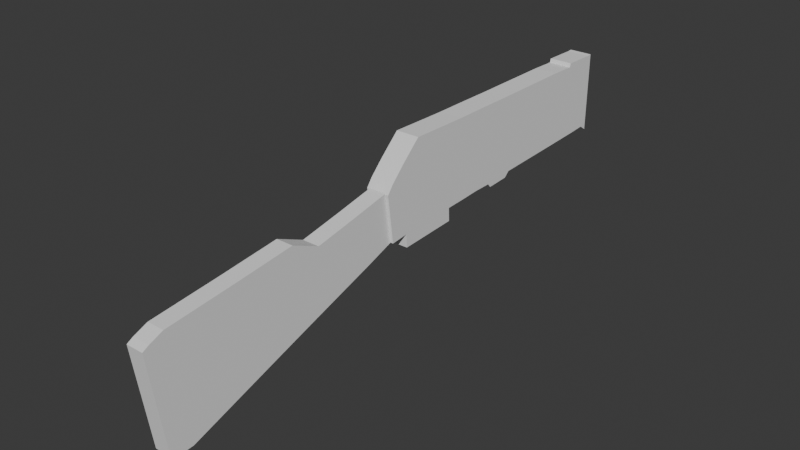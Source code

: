 # Source: AK_47.blend  (saved by Blender 4.0.36; exported with 4.5.12 LTS)
import bpy
from mathutils import Matrix  # noqa: F401  (used for matrix-valued properties, if any)

bpy.ops.wm.read_factory_settings(use_empty=True)
scene = bpy.context.scene
scene.name = 'Scene'

# ---- collections
col_collection = bpy.data.collections.new('Collection'); scene.collection.children.link(col_collection)

# ---- world
world_world = bpy.data.worlds.new('World'); scene.world = world_world
world_world.use_nodes = True; world_world.node_tree.nodes.clear()
_N = world_world.node_tree.nodes; _L = world_world.node_tree.links
n0 = _N.new('ShaderNodeOutputWorld'); n0.name = 'World Output'; n0.location = (300, 300)
n1 = _N.new('ShaderNodeBackground'); n1.name = 'Background'; n1.location = (10, 300)
n1.inputs[0].default_value = (0.05088, 0.05088, 0.05088, 1.0)
_L.new(n1.outputs[0], n0.inputs[0])
n0.is_active_output = True
world_world.color = (0.05088, 0.05088, 0.05088)
world_world.use_sun_shadow = False
world_world.sun_shadow_jitter_overblur = 0.0

# ---- meshes
me_plane = bpy.data.meshes.new('Plane')
me_plane.from_pydata([(-0.9485, -0.989, -3.89e-09), (0.8454, -0.6614, 1.167e-08), (-0.9522, 1.048, -3.612e-09), (0.7829, 1.077, 1.639e-08), (-0.9368, 1.634, -4.77e-09), (0.7583, 1.681, 1.825e-08), (-0.951, -1.326, -3.697e-09), (0.9604, -0.7841, 2.987e-09), (-0.9536, -1.891, -3.504e-09), (0.9885, -1.336, 8.645e-10), (-0.9536, -2.001, -3.504e-09), (0.8965, -1.418, 7.811e-09), (-0.9536, -2.438, -3.504e-09), (0.8965, -1.855, 7.811e-09), (-0.9597, -2.883, -3.041e-09), (0.9211, -2.312, 5.959e-09), (-0.9781, -3.84, -1.652e-09), (0.9609, -3.296, 2.948e-09), (-0.5549, -4.296, -3.361e-08), (0.9861, -3.822, 1.05e-09), (-0.242, -4.606, -5.722e-08), (1.001, -4.187, -8.49e-11), (-0.05461, -4.745, -7.138e-08), (1.042, -4.602, -3.14e-09), (-1.023, 1.667, 1.714e-09), (0.7491, 1.939, 1.894e-08), (-1.01, 2.41, 7.873e-10), (0.7246, 2.335, 2.079e-08), (-1.019, 2.522, 1.436e-09), (0.8411, 2.507, 1.199e-08), (-0.9485, -0.989, -0.5342), (0.8454, -0.6614, -0.5342), (-0.9522, 1.048, -0.5342), (0.7829, 1.077, -0.5342), (-0.9368, 1.634, -0.5342), (0.7583, 1.681, -0.5342), (-0.951, -1.326, -0.5342), (0.9604, -0.7841, -0.5342), (-0.9536, -1.891, -0.5342), (0.9885, -1.336, -0.5342), (-0.9536, -2.001, -0.5342), (0.8965, -1.418, -0.5342), (-0.9536, -2.438, -0.5342), (0.8965, -1.855, -0.5342), (-0.9597, -2.883, -0.5342), (0.9211, -2.312, -0.5342), (-0.9781, -3.84, -0.5342), (0.9609, -3.296, -0.5342), (-0.5549, -4.296, -0.5342), (0.9861, -3.822, -0.5342), (-0.242, -4.606, -0.5342), (1.001, -4.187, -0.5342), (-0.05461, -4.745, -0.5342), (1.042, -4.602, -0.5342), (-1.023, 1.667, -0.5342), (0.7491, 1.939, -0.5342), (-1.01, 2.41, -0.5342), (0.7246, 2.335, -0.5342), (-1.019, 2.522, -0.5342), (0.8411, 2.507, -0.5342), (0.941, -2.804, 4.455e-09), (-0.9689, -3.361, -2.347e-09), (0.941, -2.804, -0.5342), (-0.9689, -3.361, -0.5342), (1.293, -3.809, -3.313e-08), (1.268, -3.283, -3.123e-08), (1.308, -4.173, -3.426e-08), (1.293, -3.809, -0.5342), (1.268, -3.283, -0.5342), (1.308, -4.173, -0.5342), (1.248, -2.79, -2.972e-08), (1.248, -2.79, -0.5342)], [], [(0, 2, 3, 1), (2, 4, 5, 3), (1, 7, 6, 0), (7, 9, 8, 6), (9, 11, 10, 8), (11, 13, 12, 10), (13, 15, 14, 12), (60, 17, 16, 61), (17, 19, 18, 16), (19, 21, 20, 18), (21, 23, 22, 20), (4, 24, 25, 5), (24, 26, 27, 25), (26, 28, 29, 27), (30, 31, 33, 32), (32, 33, 35, 34), (31, 30, 36, 37), (37, 36, 38, 39), (39, 38, 40, 41), (41, 40, 42, 43), (43, 42, 44, 45), (62, 63, 46, 47), (47, 46, 48, 49), (49, 48, 50, 51), (51, 50, 52, 53), (34, 35, 55, 54), (54, 55, 57, 56), (56, 57, 59, 58), (10, 12, 42, 40), (4, 2, 32, 34), (23, 21, 51, 53), (3, 5, 35, 33), (20, 22, 52, 50), (15, 13, 43, 45), (12, 14, 44, 42), (7, 1, 31, 37), (24, 4, 34, 54), (0, 6, 36, 30), (5, 25, 55, 35), (60, 15, 45, 62), (61, 16, 46, 63), (9, 7, 37, 39), (26, 24, 54, 56), (6, 8, 38, 36), (25, 27, 57, 55), (21, 19, 64, 66), (29, 28, 58, 59), (2, 0, 30, 32), (16, 18, 48, 46), (11, 9, 39, 41), (28, 26, 56, 58), (8, 10, 40, 38), (27, 29, 59, 57), (1, 3, 33, 31), (60, 62, 71, 70), (18, 20, 50, 48), (13, 11, 41, 43), (22, 23, 53, 52), (14, 61, 63, 44), (51, 21, 66, 69), (45, 44, 63, 62), (15, 60, 61, 14), (64, 65, 68, 67), (66, 64, 67, 69), (65, 70, 71, 68), (47, 49, 67, 68), (62, 47, 68, 71), (17, 60, 70, 65), (49, 51, 69, 67), (19, 17, 65, 64)])
_uv = me_plane.uv_layers.new(name='UVMap')
_uv.uv.foreach_set('vector', [0.0, 0.0, 0.0, 1.0, 1.0, 1.0, 1.0, 0.0, 0.0, 1.0, 0.0, 1.0, 1.0, 1.0, 1.0, 1.0, 1.0, 0.0, 1.0, 0.0, 0.0, 0.0, 0.0, 0.0, 1.0, 0.0, 1.0, 0.0, 0.0, 0.0, 0.0, 0.0, 1.0, 0.0, 1.0, 0.0, 0.0, 0.0, 0.0, 0.0, 1.0, 0.0, 1.0, 0.0, 0.0, 0.0, 0.0, 0.0, 1.0, 0.0, 1.0, 0.0, 0.0, 0.0, 0.0, 0.0, 1.0, 0.0, 1.0, 0.0, 0.0, 0.0, 0.0, 0.0, 1.0, 0.0, 1.0, 0.0, 0.0, 0.0, 0.0, 0.0, 1.0, 0.0, 1.0, 0.0, 0.0, 0.0, 0.0, 0.0, 1.0, 0.0, 1.0, 0.0, 0.0, 0.0, 0.0, 0.0, 0.0, 1.0, 0.0, 1.0, 1.0, 1.0, 1.0, 1.0, 0.0, 1.0, 0.0, 1.0, 1.0, 1.0, 1.0, 1.0, 0.0, 1.0, 0.0, 1.0, 1.0, 1.0, 1.0, 1.0, 0.0, 0.0, 1.0, 0.0, 1.0, 1.0, 0.0, 1.0, 0.0, 1.0, 1.0, 1.0, 1.0, 1.0, 0.0, 1.0, 1.0, 0.0, 0.0, 0.0, 0.0, 0.0, 1.0, 0.0, 1.0, 0.0, 0.0, 0.0, 0.0, 0.0, 1.0, 0.0, 1.0, 0.0, 0.0, 0.0, 0.0, 0.0, 1.0, 0.0, 1.0, 0.0, 0.0, 0.0, 0.0, 0.0, 1.0, 0.0, 1.0, 0.0, 0.0, 0.0, 0.0, 0.0, 1.0, 0.0, 1.0, 0.0, 0.0, 0.0, 0.0, 0.0, 1.0, 0.0, 1.0, 0.0, 0.0, 0.0, 0.0, 0.0, 1.0, 0.0, 1.0, 0.0, 0.0, 0.0, 0.0, 0.0, 1.0, 0.0, 1.0, 0.0, 0.0, 0.0, 0.0, 0.0, 1.0, 0.0, 0.0, 1.0, 1.0, 1.0, 1.0, 1.0, 0.0, 1.0, 0.0, 1.0, 1.0, 1.0, 1.0, 1.0, 0.0, 1.0, 0.0, 1.0, 1.0, 1.0, 1.0, 1.0, 0.0, 1.0, 0.0, 0.0, 0.0, 0.0, 0.0, 0.0, 0.0, 0.0, 0.0, 1.0, 0.0, 1.0, 0.0, 1.0, 0.0, 1.0, 1.0, 0.0, 1.0, 0.0, 1.0, 0.0, 1.0, 0.0, 1.0, 1.0, 1.0, 1.0, 1.0, 1.0, 1.0, 1.0, 0.0, 0.0, 0.0, 0.0, 0.0, 0.0, 0.0, 0.0, 1.0, 0.0, 1.0, 0.0, 1.0, 0.0, 1.0, 0.0, 0.0, 0.0, 0.0, 0.0, 0.0, 0.0, 0.0, 0.0, 1.0, 0.0, 1.0, 0.0, 1.0, 0.0, 1.0, 0.0, 0.0, 1.0, 0.0, 1.0, 0.0, 1.0, 0.0, 1.0, 0.0, 0.0, 0.0, 0.0, 0.0, 0.0, 0.0, 0.0, 1.0, 1.0, 1.0, 1.0, 1.0, 1.0, 1.0, 1.0, 1.0, 0.0, 1.0, 0.0, 1.0, 0.0, 1.0, 0.0, 0.0, 0.0, 0.0, 0.0, 0.0, 0.0, 0.0, 0.0, 1.0, 0.0, 1.0, 0.0, 1.0, 0.0, 1.0, 0.0, 0.0, 1.0, 0.0, 1.0, 0.0, 1.0, 0.0, 1.0, 0.0, 0.0, 0.0, 0.0, 0.0, 0.0, 0.0, 0.0, 1.0, 1.0, 1.0, 1.0, 1.0, 1.0, 1.0, 1.0, 1.0, 0.0, 1.0, 0.0, 1.0, 0.0, 1.0, 0.0, 1.0, 1.0, 0.0, 1.0, 0.0, 1.0, 1.0, 1.0, 0.0, 1.0, 0.0, 0.0, 0.0, 0.0, 0.0, 1.0, 0.0, 0.0, 0.0, 0.0, 0.0, 0.0, 0.0, 0.0, 1.0, 0.0, 1.0, 0.0, 1.0, 0.0, 1.0, 0.0, 0.0, 1.0, 0.0, 1.0, 0.0, 1.0, 0.0, 1.0, 0.0, 0.0, 0.0, 0.0, 0.0, 0.0, 0.0, 0.0, 1.0, 1.0, 1.0, 1.0, 1.0, 1.0, 1.0, 1.0, 1.0, 0.0, 1.0, 1.0, 1.0, 1.0, 1.0, 0.0, 1.0, 0.0, 1.0, 0.0, 1.0, 0.0, 1.0, 0.0, 0.0, 0.0, 0.0, 0.0, 0.0, 0.0, 0.0, 0.0, 1.0, 0.0, 1.0, 0.0, 1.0, 0.0, 1.0, 0.0, 0.0, 0.0, 1.0, 0.0, 1.0, 0.0, 0.0, 0.0, 0.0, 0.0, 0.0, 0.0, 0.0, 0.0, 0.0, 0.0, 1.0, 0.0, 1.0, 0.0, 1.0, 0.0, 1.0, 0.0, 1.0, 0.0, 0.0, 0.0, 0.0, 0.0, 1.0, 0.0, 1.0, 0.0, 1.0, 0.0, 0.0, 0.0, 0.0, 0.0, 1.0, 0.0, 1.0, 0.0, 1.0, 0.0, 1.0, 0.0, 1.0, 0.0, 1.0, 0.0, 1.0, 0.0, 1.0, 0.0, 1.0, 0.0, 1.0, 0.0, 1.0, 0.0, 1.0, 0.0, 1.0, 0.0, 1.0, 0.0, 1.0, 0.0, 1.0, 0.0, 1.0, 0.0, 1.0, 0.0, 1.0, 0.0, 1.0, 0.0, 1.0, 0.0, 1.0, 0.0, 1.0, 0.0, 1.0, 0.0, 1.0, 0.0, 1.0, 0.0, 1.0, 0.0, 1.0, 0.0, 1.0, 0.0, 1.0, 0.0, 1.0, 0.0, 1.0, 0.0])
me_plane.update()
me_plane_001 = bpy.data.meshes.new('Plane.001')
me_plane_001.from_pydata([(-1.281, -0.6097, 0.0006504), (1.147, -0.7223, 0.0006504), (-0.9322, 0.1934, 0.0006504), (0.61, 0.8613, 0.0006505), (-1.157, 1.349, 0.0006504), (0.2765, 1.853, 0.0006505), (-1.387, 2.475, 0.0006505), (-0.0146, 2.663, 0.0006505), (-1.087, -2.312, 0.0006504), (1.698, -2.322, 0.0006504), (-0.8868, -4.208, 0.0006504), (2.2, -3.77, 0.0006503), (-0.7301, -4.586, 0.0006504), (2.222, -4.191, 0.0006503), (-0.6345, -4.76, 0.0006504), (2.148, -4.382, 0.0006503), (2.148, -4.382, -0.007644), (-0.9322, 0.1934, -0.4785), (-1.281, -0.6097, -0.4785), (1.147, -0.7223, -0.4785), (0.61, 0.8613, -0.4785), (0.2765, 1.853, -0.4785), (-1.157, 1.349, -0.4785), (-0.0146, 2.663, -0.4785), (-1.387, 2.475, -0.4785), (-1.087, -2.312, -0.4785), (1.698, -2.322, -0.4785), (-0.8868, -4.208, -0.4785), (2.2, -3.77, -0.4785), (-0.7301, -4.586, -0.4785), (2.222, -4.191, -0.4785), (-0.6345, -4.76, -0.4785), (2.148, -4.382, -0.4785), (2.148, -4.382, -0.4868)], [], [(0, 2, 3, 1), (2, 4, 5, 3), (4, 6, 7, 5), (1, 9, 8, 0), (9, 11, 10, 8), (11, 13, 12, 10), (13, 15, 14, 12), (18, 19, 20, 17), (17, 20, 21, 22), (22, 21, 23, 24), (19, 18, 25, 26), (26, 25, 27, 28), (28, 27, 29, 30), (30, 29, 31, 32), (9, 1, 19, 26), (14, 15, 32, 31), (0, 8, 25, 18), (4, 2, 17, 22), (15, 13, 30, 32), (3, 5, 21, 20), (12, 14, 31, 29), (11, 9, 26, 28), (7, 6, 24, 23), (15, 16, 33, 32), (2, 0, 18, 17), (8, 10, 27, 25), (6, 4, 22, 24), (5, 7, 23, 21), (1, 3, 20, 19), (13, 11, 28, 30), (10, 12, 29, 27)])
_uv = me_plane_001.uv_layers.new(name='UVMap')
_uv.uv.foreach_set('vector', [0.0, 0.0, 0.0, 1.0, 1.0, 1.0, 1.0, 0.0, 0.0, 1.0, 0.0, 1.0, 1.0, 1.0, 1.0, 1.0, 0.0, 1.0, 0.0, 1.0, 1.0, 1.0, 1.0, 1.0, 1.0, 0.0, 1.0, 0.0, 0.0, 0.0, 0.0, 0.0, 1.0, 0.0, 1.0, 0.0, 0.0, 0.0, 0.0, 0.0, 1.0, 0.0, 1.0, 0.0, 0.0, 0.0, 0.0, 0.0, 1.0, 0.0, 1.0, 0.0, 0.0, 0.0, 0.0, 0.0, 0.0, 0.0, 1.0, 0.0, 1.0, 1.0, 0.0, 1.0, 0.0, 1.0, 1.0, 1.0, 1.0, 1.0, 0.0, 1.0, 0.0, 1.0, 1.0, 1.0, 1.0, 1.0, 0.0, 1.0, 1.0, 0.0, 0.0, 0.0, 0.0, 0.0, 1.0, 0.0, 1.0, 0.0, 0.0, 0.0, 0.0, 0.0, 1.0, 0.0, 1.0, 0.0, 0.0, 0.0, 0.0, 0.0, 1.0, 0.0, 1.0, 0.0, 0.0, 0.0, 0.0, 0.0, 1.0, 0.0, 1.0, 0.0, 1.0, 0.0, 1.0, 0.0, 1.0, 0.0, 0.0, 0.0, 1.0, 0.0, 1.0, 0.0, 0.0, 0.0, 0.0, 0.0, 0.0, 0.0, 0.0, 0.0, 0.0, 0.0, 0.0, 1.0, 0.0, 1.0, 0.0, 1.0, 0.0, 1.0, 1.0, 0.0, 1.0, 0.0, 1.0, 0.0, 1.0, 0.0, 1.0, 1.0, 1.0, 1.0, 1.0, 1.0, 1.0, 1.0, 0.0, 0.0, 0.0, 0.0, 0.0, 0.0, 0.0, 0.0, 1.0, 0.0, 1.0, 0.0, 1.0, 0.0, 1.0, 0.0, 1.0, 1.0, 0.0, 1.0, 0.0, 1.0, 1.0, 1.0, 0.0, 0.0, 0.0, 0.0, 0.0, 0.0, 0.0, 0.0, 0.0, 1.0, 0.0, 0.0, 0.0, 0.0, 0.0, 1.0, 0.0, 0.0, 0.0, 0.0, 0.0, 0.0, 0.0, 0.0, 0.0, 1.0, 0.0, 1.0, 0.0, 1.0, 0.0, 1.0, 1.0, 1.0, 1.0, 1.0, 1.0, 1.0, 1.0, 1.0, 1.0, 0.0, 1.0, 1.0, 1.0, 1.0, 1.0, 0.0, 1.0, 0.0, 1.0, 0.0, 1.0, 0.0, 1.0, 0.0, 0.0, 0.0, 0.0, 0.0, 0.0, 0.0, 0.0, 0.0])
me_plane_001.update()

# ---- objects
ob_empty = bpy.data.objects.new('Empty', None)
ob_plane = bpy.data.objects.new('Plane', me_plane)
ob_plane_001 = bpy.data.objects.new('Plane.001', me_plane_001)

# ---- transforms, parenting, visibility, modifiers, constraints
ob_empty.location = (-19.56, -0.8785, 15.45)
ob_empty.rotation_euler = (1.571, -0.0, 1.571)
ob_empty.scale = (10.96, 10.96, 10.96)
ob_empty.empty_display_type = 'IMAGE'
ob_empty.empty_display_size = 5.0
ob_plane.location = (0.07282, -3.062, 17.27)
ob_plane.rotation_euler = (-0.0, 1.571, 0.0)
ob_plane.scale = (2.14, 2.14, 2.14)
ob_plane_001.location = (-0.08425, -17.55, 15.0)
ob_plane_001.rotation_euler = (-0.0, 1.571, 0.0)
ob_plane_001.scale = (1.749, 1.749, 1.749)

# ---- collection membership
col_collection.objects.link(ob_empty)
col_collection.objects.link(ob_plane)
col_collection.objects.link(ob_plane_001)

# ---- scene / render settings (as saved in the file)
scene.frame_start = 1; scene.frame_end = 250; scene.frame_set(1)
scene.render.engine = 'BLENDER_EEVEE_NEXT'
scene.cycles.sampling_pattern = 'TABULATED_SOBOL'
bpy.context.view_layer.update()

# ---- added for rendering (the .blend has no active camera and no usable light): camera, sun
cam_auto = bpy.data.cameras.new('AutoCamera')
cam_auto.lens = 50.0
cam_auto.sensor_width = 36.0
cam_auto.clip_end = 1000.0
ob_auto_camera = bpy.data.objects.new('AutoCamera', cam_auto)
scene.collection.objects.link(ob_auto_camera)
ob_auto_camera.location = (26.7385, -44.4534, 37.0726)
ob_auto_camera.rotation_euler = (1.09748, -7.21219e-08, 0.694738)
scene.camera = ob_auto_camera
light_auto_sun = bpy.data.lights.new('AutoSun', 'SUN')
light_auto_sun.energy = 3.0
light_auto_sun.angle = 0.0523599
ob_auto_sun = bpy.data.objects.new('AutoSun', light_auto_sun)
scene.collection.objects.link(ob_auto_sun)
ob_auto_sun.rotation_euler = (0.872665, 0.174533, 0.523599)
bpy.context.view_layer.update()
